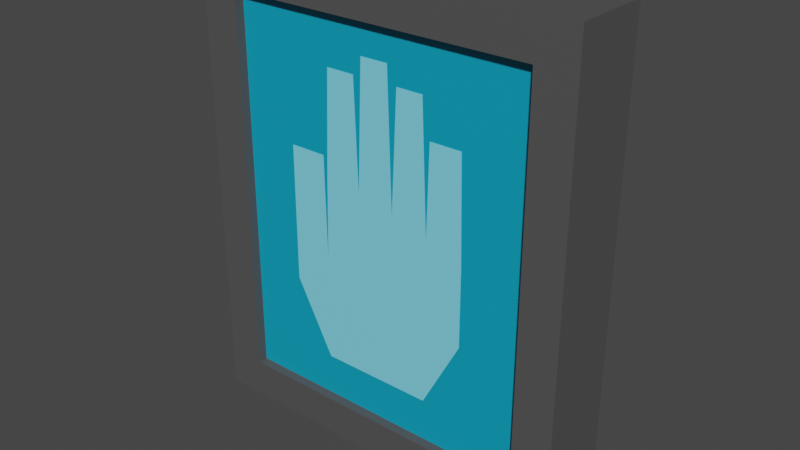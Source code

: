 # Source: Scanner.blend  (saved by Blender 3.6.11; exported with 4.5.12 LTS)
import bpy
from mathutils import Matrix  # noqa: F401  (used for matrix-valued properties, if any)

bpy.ops.wm.read_factory_settings(use_empty=True)
scene = bpy.context.scene
scene.name = 'Scene'

# ---- collections
col_collection = bpy.data.collections.new('Collection'); scene.collection.children.link(col_collection)

# ---- materials (node trees are filled in below, after node groups)
mat_material = bpy.data.materials.new('Material')
mat_material.alpha_threshold = 0.0
mat_material.use_backface_culling = True
mat_material.use_transparent_shadow = False
mat_material.roughness = 0.5
mat_material.line_color = (0.0, 0.0, 0.0, 1.0)
mat_material_001 = bpy.data.materials.new('Material.001')
mat_material_001.use_backface_culling = True
mat_material_001.use_transparent_shadow = False
mat_material_003 = bpy.data.materials.new('Material.003')
mat_material_003.use_backface_culling = True
mat_material_003.use_transparent_shadow = False

# ---- material node trees
mat_material.use_nodes = True; mat_material.node_tree.nodes.clear()
_N = mat_material.node_tree.nodes; _L = mat_material.node_tree.links
n0 = _N.new('ShaderNodeOutputMaterial'); n0.name = 'Material Output'; n0.location = (300, 300)
n1 = _N.new('ShaderNodeBsdfPrincipled'); n1.name = 'Principled BSDF'; n1.location = (10, 300)
n1.distribution = 'GGX'
n1.subsurface_method = 'RANDOM_WALK_SKIN'
n1.inputs[0].default_value = (0.08438, 0.08438, 0.08438, 1.0)
n1.inputs[3].default_value = 1.45
n1.inputs[27].default_value = (0.0, 0.0, 0.0, 1.0)
n1.inputs[28].default_value = 1.0
_L.new(n1.outputs[0], n0.inputs[0])
n0.is_active_output = True
mat_material_001.use_nodes = True; mat_material_001.node_tree.nodes.clear()
_N = mat_material_001.node_tree.nodes; _L = mat_material_001.node_tree.links
n0 = _N.new('ShaderNodeOutputMaterial'); n0.name = 'Material Output'; n0.location = (300, 300)
n1 = _N.new('ShaderNodeBsdfPrincipled'); n1.name = 'Principled BSDF'; n1.location = (10, 300)
n1.distribution = 'GGX'
n1.subsurface_method = 'RANDOM_WALK_SKIN'
n1.inputs[0].default_value = (0.002124, 0.3515, 0.5457, 1.0)
n1.inputs[3].default_value = 1.45
n1.inputs[27].default_value = (0.0, 0.0, 0.0, 1.0)
n1.inputs[28].default_value = 1.0
_L.new(n1.outputs[0], n0.inputs[0])
n0.is_active_output = True
mat_material_003.use_nodes = True; mat_material_003.node_tree.nodes.clear()
_N = mat_material_003.node_tree.nodes; _L = mat_material_003.node_tree.links
n0 = _N.new('ShaderNodeOutputMaterial'); n0.name = 'Material Output'; n0.location = (300, 300)
n1 = _N.new('ShaderNodeBsdfPrincipled'); n1.name = 'Principled BSDF'; n1.location = (10, 300)
n1.distribution = 'GGX'
n1.subsurface_method = 'RANDOM_WALK_SKIN'
n1.inputs[0].default_value = (0.2218, 0.7821, 1.0, 1.0)
n1.inputs[3].default_value = 1.45
n1.inputs[27].default_value = (0.0, 0.0, 0.0, 1.0)
n1.inputs[28].default_value = 1.0
_L.new(n1.outputs[0], n0.inputs[0])
n0.is_active_output = True

# ---- world
world_world = bpy.data.worlds.new('World'); scene.world = world_world
world_world.use_nodes = True; world_world.node_tree.nodes.clear()
_N = world_world.node_tree.nodes; _L = world_world.node_tree.links
n0 = _N.new('ShaderNodeOutputWorld'); n0.name = 'World Output'; n0.location = (300, 300)
n1 = _N.new('ShaderNodeBackground'); n1.name = 'Background'; n1.location = (10, 300)
n1.inputs[0].default_value = (0.05088, 0.05088, 0.05088, 1.0)
_L.new(n1.outputs[0], n0.inputs[0])
n0.is_active_output = True
world_world.color = (0.05088, 0.05088, 0.05088)
world_world.use_sun_shadow = False
world_world.sun_shadow_jitter_overblur = 0.0

# ---- meshes
me_cube = bpy.data.meshes.new('Cube')
me_cube.from_pydata([(0.3741, 0.1026, 0.454), (0.3741, 0.1026, -0.446), (0.2991, -0.04736, 0.379), (0.2991, -0.04736, -0.371), (-0.3759, 0.1026, 0.454), (-0.3759, 0.1026, -0.446), (-0.3009, -0.04736, 0.379), (-0.3009, -0.04736, -0.371), (-0.3759, -0.04736, -0.446), (-0.3759, -0.04736, 0.454), (0.3741, -0.04736, 0.454), (0.3741, -0.04736, -0.446), (0.2991, -0.02861, 0.379), (0.2991, -0.02861, -0.371), (-0.3009, -0.02861, 0.379), (-0.3009, -0.02861, -0.371), (0.1, -0.03104, -0.287), (-0.1191, -0.03104, -0.287), (-0.08641, -0.03104, -0.287), (0.1752, -0.03104, -0.145), (-0.1942, -0.03104, -0.145), (-0.1181, -0.03104, -0.07588), (-0.1942, -0.03104, 0.1214), (0.1752, -0.03104, 0.006854), (-0.1146, -0.03104, 0.07428), (-0.1216, -0.03104, 0.1214), (0.17, -0.03104, 0.2082), (0.05521, -0.03104, -0.287), (0.0104, -0.03104, -0.287), (-0.03442, -0.03104, -0.287), (-0.04213, -0.03104, 0.07428), (0.03031, -0.03104, 0.05324), (0.1028, -0.03104, 0.03088), (-0.1067, -0.03104, 0.2819), (-0.03343, -0.03104, 0.3163), (0.04041, -0.03104, 0.2819), (0.09266, -0.03104, 0.2819), (0.1079, -0.03104, 0.2082), (0.02161, -0.03104, 0.3163), (-0.05002, -0.03104, 0.2819)], [], [(0, 4, 9, 10), (7, 3, 13, 15), (8, 9, 4, 5), (5, 1, 11, 8), (1, 0, 10, 11), (5, 4, 0, 1), (7, 6, 9, 8), (2, 3, 11, 10), (6, 2, 10, 9), (3, 7, 8, 11), (13, 12, 14, 15), (3, 2, 12, 13), (2, 6, 14, 12), (6, 7, 15, 14), (18, 29, 28, 27, 16, 19, 23, 26, 37, 32, 36, 35, 31, 38, 34, 30, 39, 33, 24, 21, 25, 22, 20, 17)])
me_cube.polygons.foreach_set('material_index', [0, 0, 0, 0, 0, 0, 0, 0, 0, 0, 1, 0, 0, 0, 2])
_uv = me_cube.uv_layers.new(name='UVMap')
_uv.uv.foreach_set('vector', [0.625, 0.5, 0.875, 0.5, 0.875, 0.75, 0.625, 0.75, 0.3958, 0.975, 0.3958, 0.775, 0.3958, 0.775, 0.3958, 0.975, 0.375, 0.0, 0.625, 0.0, 0.625, 0.25, 0.375, 0.25, 0.125, 0.5, 0.375, 0.5, 0.375, 0.75, 0.125, 0.75, 0.375, 0.5, 0.625, 0.5, 0.625, 0.75, 0.375, 0.75, 0.375, 0.25, 0.625, 0.25, 0.625, 0.5, 0.375, 0.5, 0.3958, 0.975, 0.6042, 0.975, 0.625, 1.0, 0.375, 1.0, 0.6042, 0.775, 0.3958, 0.775, 0.375, 0.75, 0.625, 0.75, 0.6042, 0.975, 0.6042, 0.775, 0.625, 0.75, 0.625, 1.0, 0.3958, 0.775, 0.3958, 0.975, 0.375, 1.0, 0.375, 0.75, 0.3958, 0.775, 0.6042, 0.775, 0.6042, 0.975, 0.3958, 0.975, 0.3958, 0.775, 0.6042, 0.775, 0.6042, 0.775, 0.3958, 0.775, 0.6042, 0.775, 0.6042, 0.975, 0.6042, 0.975, 0.6042, 0.775, 0.6042, 0.975, 0.3958, 0.975, 0.3958, 0.975, 0.6042, 0.975, 0.7847, 0.0, 0.5513, 0.0, 0.3675, 0.0, 0.1838, 0.0, 0.0, 0.0, 0.0, 0.244, 0.0, 0.7017, 0.0, 0.8509, 0.1838, 0.8509, 0.1838, 0.7017, 0.1838, 0.8509, 0.3675, 0.8509, 0.3675, 0.7017, 0.3675, 0.8509, 0.5513, 0.8509, 0.5513, 0.7017, 0.5513, 0.8509, 0.7351, 0.8509, 0.7351, 0.7017, 0.7351, 0.244, 0.7847, 0.7017, 1.0, 0.7017, 1.0, 0.244, 1.0, 0.0])
me_cube.materials.append(mat_material)
me_cube.materials.append(mat_material_001)
me_cube.materials.append(mat_material_003)
me_cube.use_mirror_vertex_groups = False
me_cube.update()

# ---- objects
ob_scanner = bpy.data.objects.new('Scanner', me_cube)

# ---- transforms, parenting, visibility, modifiers, constraints
ob_scanner.location = (0.0, 0.0, 0.0)
ob_scanner.lock_rotations_4d = False
ob_scanner.empty_display_type = 'ARROWS'
ob_scanner.lineart.crease_threshold = 0.0

# ---- collection membership
col_collection.objects.link(ob_scanner)

# ---- scene / render settings (as saved in the file)
scene.frame_start = 1; scene.frame_end = 250; scene.frame_set(1)
scene.render.engine = 'BLENDER_EEVEE_NEXT'
scene.cycles.sampling_pattern = 'TABULATED_SOBOL'
scene.view_settings.view_transform = 'Filmic'
bpy.context.view_layer.update()

# ---- added for rendering (the .blend has no active camera and no usable light): camera, sun
cam_auto = bpy.data.cameras.new('AutoCamera')
cam_auto.lens = 50.0
cam_auto.sensor_width = 36.0
cam_auto.clip_end = 1000.0
ob_auto_camera = bpy.data.objects.new('AutoCamera', cam_auto)
scene.collection.objects.link(ob_auto_camera)
ob_auto_camera.location = (1.09186, -1.2837, 0.87819)
ob_auto_camera.rotation_euler = (1.09748, -7.21219e-08, 0.694738)
scene.camera = ob_auto_camera
light_auto_sun = bpy.data.lights.new('AutoSun', 'SUN')
light_auto_sun.energy = 3.0
light_auto_sun.angle = 0.0523599
ob_auto_sun = bpy.data.objects.new('AutoSun', light_auto_sun)
scene.collection.objects.link(ob_auto_sun)
ob_auto_sun.rotation_euler = (0.872665, 0.174533, 0.523599)
bpy.context.view_layer.update()
